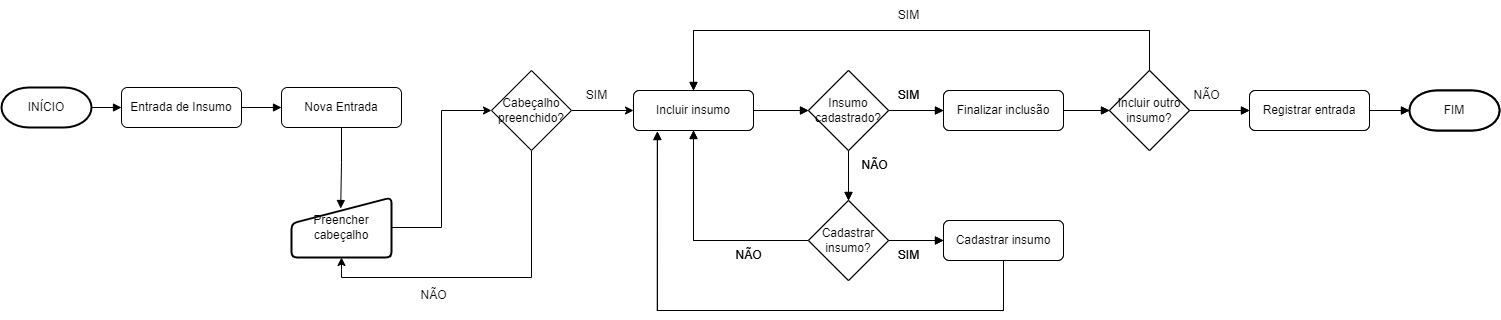

The diagram above was exported from draw.io. Its source (the exported page's mxGraphModel, read from the mxfile embedded in the PNG):
<mxGraphModel dx="1783" dy="1101" grid="1" gridSize="10" guides="1" tooltips="1" connect="1" arrows="1" fold="1" page="1" pageScale="1" pageWidth="1169" pageHeight="827" math="0" shadow="0">
  <root>
    <mxCell id="0" />
    <mxCell id="1" parent="0" />
    <mxCell id="VfdX-cCeP5PS5veQcd-i-45" style="edgeStyle=orthogonalEdgeStyle;rounded=0;orthogonalLoop=1;jettySize=auto;html=1;entryX=0;entryY=0.5;entryDx=0;entryDy=0;endArrow=block;endFill=1;" edge="1" parent="1" source="VfdX-cCeP5PS5veQcd-i-46" target="VfdX-cCeP5PS5veQcd-i-48">
      <mxGeometry relative="1" as="geometry" />
    </mxCell>
    <mxCell id="VfdX-cCeP5PS5veQcd-i-46" value="INÍCIO" style="strokeWidth=2;html=1;shape=mxgraph.flowchart.terminator;whiteSpace=wrap;" vertex="1" parent="1">
      <mxGeometry x="40" y="170" width="90" height="40" as="geometry" />
    </mxCell>
    <mxCell id="VfdX-cCeP5PS5veQcd-i-47" style="edgeStyle=orthogonalEdgeStyle;rounded=0;orthogonalLoop=1;jettySize=auto;html=1;entryX=0;entryY=0.5;entryDx=0;entryDy=0;endArrow=block;endFill=1;" edge="1" parent="1" source="VfdX-cCeP5PS5veQcd-i-48" target="VfdX-cCeP5PS5veQcd-i-76">
      <mxGeometry relative="1" as="geometry">
        <mxPoint x="330" y="190" as="targetPoint" />
      </mxGeometry>
    </mxCell>
    <mxCell id="VfdX-cCeP5PS5veQcd-i-48" value="Entrada de Insumo" style="rounded=1;whiteSpace=wrap;html=1;" vertex="1" parent="1">
      <mxGeometry x="160" y="170" width="120" height="40" as="geometry" />
    </mxCell>
    <mxCell id="VfdX-cCeP5PS5veQcd-i-49" style="edgeStyle=orthogonalEdgeStyle;rounded=0;orthogonalLoop=1;jettySize=auto;html=1;entryX=0.492;entryY=0.184;entryDx=0;entryDy=0;entryPerimeter=0;endArrow=block;endFill=1;" edge="1" parent="1" source="VfdX-cCeP5PS5veQcd-i-76" target="VfdX-cCeP5PS5veQcd-i-75">
      <mxGeometry relative="1" as="geometry">
        <mxPoint x="370" y="230" as="sourcePoint" />
      </mxGeometry>
    </mxCell>
    <mxCell id="VfdX-cCeP5PS5veQcd-i-50" style="edgeStyle=orthogonalEdgeStyle;rounded=0;orthogonalLoop=1;jettySize=auto;html=1;entryX=0;entryY=0.5;entryDx=0;entryDy=0;endArrow=block;endFill=1;" edge="1" parent="1" source="VfdX-cCeP5PS5veQcd-i-51" target="VfdX-cCeP5PS5veQcd-i-54">
      <mxGeometry relative="1" as="geometry" />
    </mxCell>
    <mxCell id="VfdX-cCeP5PS5veQcd-i-51" value="Incluir insumo" style="rounded=1;whiteSpace=wrap;html=1;" vertex="1" parent="1">
      <mxGeometry x="672" y="173" width="120" height="40" as="geometry" />
    </mxCell>
    <mxCell id="VfdX-cCeP5PS5veQcd-i-52" style="edgeStyle=orthogonalEdgeStyle;rounded=0;orthogonalLoop=1;jettySize=auto;html=1;endArrow=block;endFill=1;" edge="1" parent="1" source="VfdX-cCeP5PS5veQcd-i-54" target="VfdX-cCeP5PS5veQcd-i-61">
      <mxGeometry relative="1" as="geometry" />
    </mxCell>
    <mxCell id="VfdX-cCeP5PS5veQcd-i-53" style="edgeStyle=orthogonalEdgeStyle;rounded=0;orthogonalLoop=1;jettySize=auto;html=1;entryX=0.5;entryY=0;entryDx=0;entryDy=0;endArrow=block;endFill=1;" edge="1" parent="1" source="VfdX-cCeP5PS5veQcd-i-54" target="VfdX-cCeP5PS5veQcd-i-57">
      <mxGeometry relative="1" as="geometry" />
    </mxCell>
    <mxCell id="VfdX-cCeP5PS5veQcd-i-54" value="Insumo cadastrado?" style="rhombus;whiteSpace=wrap;html=1;" vertex="1" parent="1">
      <mxGeometry x="847" y="153" width="80" height="80" as="geometry" />
    </mxCell>
    <mxCell id="VfdX-cCeP5PS5veQcd-i-55" style="edgeStyle=orthogonalEdgeStyle;rounded=0;orthogonalLoop=1;jettySize=auto;html=1;endArrow=block;endFill=1;" edge="1" parent="1" target="VfdX-cCeP5PS5veQcd-i-59">
      <mxGeometry relative="1" as="geometry">
        <mxPoint x="927" y="322.9999999999998" as="sourcePoint" />
      </mxGeometry>
    </mxCell>
    <mxCell id="VfdX-cCeP5PS5veQcd-i-56" style="edgeStyle=orthogonalEdgeStyle;rounded=0;orthogonalLoop=1;jettySize=auto;html=1;entryX=0.5;entryY=1;entryDx=0;entryDy=0;endArrow=block;endFill=1;exitX=0;exitY=0.5;exitDx=0;exitDy=0;" edge="1" parent="1" source="VfdX-cCeP5PS5veQcd-i-57" target="VfdX-cCeP5PS5veQcd-i-51">
      <mxGeometry relative="1" as="geometry">
        <mxPoint x="847" y="323" as="sourcePoint" />
      </mxGeometry>
    </mxCell>
    <mxCell id="VfdX-cCeP5PS5veQcd-i-57" value="Cadastrar insumo?&lt;br&gt;" style="rhombus;whiteSpace=wrap;html=1;" vertex="1" parent="1">
      <mxGeometry x="847" y="283" width="80" height="80" as="geometry" />
    </mxCell>
    <mxCell id="VfdX-cCeP5PS5veQcd-i-58" style="edgeStyle=orthogonalEdgeStyle;rounded=0;orthogonalLoop=1;jettySize=auto;html=1;entryX=0.199;entryY=1.025;entryDx=0;entryDy=0;entryPerimeter=0;endArrow=block;endFill=1;" edge="1" parent="1" source="VfdX-cCeP5PS5veQcd-i-59" target="VfdX-cCeP5PS5veQcd-i-51">
      <mxGeometry relative="1" as="geometry">
        <Array as="points">
          <mxPoint x="1042" y="393" />
          <mxPoint x="696" y="393" />
        </Array>
      </mxGeometry>
    </mxCell>
    <mxCell id="VfdX-cCeP5PS5veQcd-i-59" value="Cadastrar insumo&lt;br&gt;" style="rounded=1;whiteSpace=wrap;html=1;" vertex="1" parent="1">
      <mxGeometry x="982" y="303" width="120" height="40" as="geometry" />
    </mxCell>
    <mxCell id="VfdX-cCeP5PS5veQcd-i-60" style="edgeStyle=orthogonalEdgeStyle;rounded=0;orthogonalLoop=1;jettySize=auto;html=1;endArrow=block;endFill=1;" edge="1" parent="1" source="VfdX-cCeP5PS5veQcd-i-61" target="VfdX-cCeP5PS5veQcd-i-68">
      <mxGeometry relative="1" as="geometry" />
    </mxCell>
    <mxCell id="VfdX-cCeP5PS5veQcd-i-61" value="Finalizar inclusão" style="rounded=1;whiteSpace=wrap;html=1;" vertex="1" parent="1">
      <mxGeometry x="982" y="173" width="120" height="40" as="geometry" />
    </mxCell>
    <mxCell id="VfdX-cCeP5PS5veQcd-i-62" value="NÃO" style="text;html=1;align=center;verticalAlign=middle;resizable=0;points=[];autosize=1;strokeColor=none;fillColor=none;" vertex="1" parent="1">
      <mxGeometry x="762" y="323" width="50" height="30" as="geometry" />
    </mxCell>
    <mxCell id="VfdX-cCeP5PS5veQcd-i-63" value="NÃO" style="text;html=1;align=center;verticalAlign=middle;resizable=0;points=[];autosize=1;strokeColor=none;fillColor=none;" vertex="1" parent="1">
      <mxGeometry x="888" y="233" width="50" height="30" as="geometry" />
    </mxCell>
    <mxCell id="VfdX-cCeP5PS5veQcd-i-64" value="SIM" style="text;html=1;align=center;verticalAlign=middle;resizable=0;points=[];autosize=1;strokeColor=none;fillColor=none;" vertex="1" parent="1">
      <mxGeometry x="927" y="323" width="40" height="30" as="geometry" />
    </mxCell>
    <mxCell id="VfdX-cCeP5PS5veQcd-i-65" value="SIM" style="text;html=1;align=center;verticalAlign=middle;resizable=0;points=[];autosize=1;strokeColor=none;fillColor=none;" vertex="1" parent="1">
      <mxGeometry x="927" y="163" width="40" height="30" as="geometry" />
    </mxCell>
    <mxCell id="VfdX-cCeP5PS5veQcd-i-66" style="edgeStyle=orthogonalEdgeStyle;rounded=0;orthogonalLoop=1;jettySize=auto;html=1;entryX=0.5;entryY=0;entryDx=0;entryDy=0;endArrow=block;endFill=1;" edge="1" parent="1" source="VfdX-cCeP5PS5veQcd-i-68" target="VfdX-cCeP5PS5veQcd-i-51">
      <mxGeometry relative="1" as="geometry">
        <Array as="points">
          <mxPoint x="1188" y="113" />
          <mxPoint x="732" y="113" />
        </Array>
      </mxGeometry>
    </mxCell>
    <mxCell id="VfdX-cCeP5PS5veQcd-i-67" style="edgeStyle=orthogonalEdgeStyle;rounded=0;orthogonalLoop=1;jettySize=auto;html=1;endArrow=block;endFill=1;" edge="1" parent="1" source="VfdX-cCeP5PS5veQcd-i-68" target="VfdX-cCeP5PS5veQcd-i-73">
      <mxGeometry relative="1" as="geometry">
        <mxPoint x="1278" y="193" as="targetPoint" />
      </mxGeometry>
    </mxCell>
    <mxCell id="VfdX-cCeP5PS5veQcd-i-68" value="Incluir outro insumo?&lt;br&gt;" style="rhombus;whiteSpace=wrap;html=1;" vertex="1" parent="1">
      <mxGeometry x="1148" y="153" width="80" height="80" as="geometry" />
    </mxCell>
    <mxCell id="VfdX-cCeP5PS5veQcd-i-69" value="SIM" style="text;html=1;align=center;verticalAlign=middle;resizable=0;points=[];autosize=1;strokeColor=none;fillColor=none;" vertex="1" parent="1">
      <mxGeometry x="927" y="83" width="40" height="30" as="geometry" />
    </mxCell>
    <mxCell id="VfdX-cCeP5PS5veQcd-i-71" value="FIM" style="strokeWidth=2;html=1;shape=mxgraph.flowchart.terminator;whiteSpace=wrap;" vertex="1" parent="1">
      <mxGeometry x="1448" y="173" width="90" height="40" as="geometry" />
    </mxCell>
    <mxCell id="VfdX-cCeP5PS5veQcd-i-72" style="edgeStyle=orthogonalEdgeStyle;rounded=0;orthogonalLoop=1;jettySize=auto;html=1;endArrow=block;endFill=1;" edge="1" parent="1" source="VfdX-cCeP5PS5veQcd-i-73" target="VfdX-cCeP5PS5veQcd-i-71">
      <mxGeometry relative="1" as="geometry" />
    </mxCell>
    <mxCell id="VfdX-cCeP5PS5veQcd-i-73" value="Registrar entrada" style="rounded=1;whiteSpace=wrap;html=1;" vertex="1" parent="1">
      <mxGeometry x="1288" y="173" width="120" height="40" as="geometry" />
    </mxCell>
    <mxCell id="VfdX-cCeP5PS5veQcd-i-74" style="edgeStyle=orthogonalEdgeStyle;rounded=0;orthogonalLoop=1;jettySize=auto;html=1;entryX=0;entryY=0.5;entryDx=0;entryDy=0;" edge="1" parent="1" source="VfdX-cCeP5PS5veQcd-i-75" target="VfdX-cCeP5PS5veQcd-i-79">
      <mxGeometry relative="1" as="geometry" />
    </mxCell>
    <mxCell id="VfdX-cCeP5PS5veQcd-i-75" value="Preencher cabeçalho" style="html=1;strokeWidth=2;shape=manualInput;whiteSpace=wrap;rounded=1;size=26;arcSize=11;" vertex="1" parent="1">
      <mxGeometry x="330" y="280" width="100" height="60" as="geometry" />
    </mxCell>
    <mxCell id="VfdX-cCeP5PS5veQcd-i-76" value="Nova Entrada" style="rounded=1;whiteSpace=wrap;html=1;" vertex="1" parent="1">
      <mxGeometry x="320" y="170" width="120" height="40" as="geometry" />
    </mxCell>
    <mxCell id="VfdX-cCeP5PS5veQcd-i-77" style="edgeStyle=orthogonalEdgeStyle;rounded=0;orthogonalLoop=1;jettySize=auto;html=1;entryX=0.5;entryY=1;entryDx=0;entryDy=0;" edge="1" parent="1" source="VfdX-cCeP5PS5veQcd-i-79" target="VfdX-cCeP5PS5veQcd-i-75">
      <mxGeometry relative="1" as="geometry">
        <Array as="points">
          <mxPoint x="570" y="360" />
          <mxPoint x="380" y="360" />
        </Array>
      </mxGeometry>
    </mxCell>
    <mxCell id="VfdX-cCeP5PS5veQcd-i-78" style="edgeStyle=orthogonalEdgeStyle;rounded=0;orthogonalLoop=1;jettySize=auto;html=1;" edge="1" parent="1" source="VfdX-cCeP5PS5veQcd-i-79" target="VfdX-cCeP5PS5veQcd-i-51">
      <mxGeometry relative="1" as="geometry" />
    </mxCell>
    <mxCell id="VfdX-cCeP5PS5veQcd-i-79" value="Cabeçalho preenchido?" style="rhombus;whiteSpace=wrap;html=1;" vertex="1" parent="1">
      <mxGeometry x="530" y="153" width="80" height="80" as="geometry" />
    </mxCell>
    <mxCell id="VfdX-cCeP5PS5veQcd-i-80" value="NÃO" style="text;html=1;align=center;verticalAlign=middle;resizable=0;points=[];autosize=1;strokeColor=none;fillColor=none;" vertex="1" parent="1">
      <mxGeometry x="447" y="363" width="50" height="30" as="geometry" />
    </mxCell>
    <mxCell id="VfdX-cCeP5PS5veQcd-i-81" style="edgeStyle=orthogonalEdgeStyle;rounded=0;orthogonalLoop=1;jettySize=auto;html=1;entryX=0;entryY=0.5;entryDx=0;entryDy=0;endArrow=block;endFill=1;" edge="1" parent="1" source="VfdX-cCeP5PS5veQcd-i-82" target="VfdX-cCeP5PS5veQcd-i-85">
      <mxGeometry relative="1" as="geometry" />
    </mxCell>
    <mxCell id="VfdX-cCeP5PS5veQcd-i-82" value="Incluir insumo" style="rounded=1;whiteSpace=wrap;html=1;" vertex="1" parent="1">
      <mxGeometry x="672" y="173" width="120" height="40" as="geometry" />
    </mxCell>
    <mxCell id="VfdX-cCeP5PS5veQcd-i-83" style="edgeStyle=orthogonalEdgeStyle;rounded=0;orthogonalLoop=1;jettySize=auto;html=1;endArrow=block;endFill=1;" edge="1" parent="1" source="VfdX-cCeP5PS5veQcd-i-85" target="VfdX-cCeP5PS5veQcd-i-92">
      <mxGeometry relative="1" as="geometry" />
    </mxCell>
    <mxCell id="VfdX-cCeP5PS5veQcd-i-84" style="edgeStyle=orthogonalEdgeStyle;rounded=0;orthogonalLoop=1;jettySize=auto;html=1;entryX=0.5;entryY=0;entryDx=0;entryDy=0;endArrow=block;endFill=1;" edge="1" parent="1" source="VfdX-cCeP5PS5veQcd-i-85" target="VfdX-cCeP5PS5veQcd-i-88">
      <mxGeometry relative="1" as="geometry" />
    </mxCell>
    <mxCell id="VfdX-cCeP5PS5veQcd-i-85" value="Insumo cadastrado?" style="rhombus;whiteSpace=wrap;html=1;" vertex="1" parent="1">
      <mxGeometry x="847" y="153" width="80" height="80" as="geometry" />
    </mxCell>
    <mxCell id="VfdX-cCeP5PS5veQcd-i-86" style="edgeStyle=orthogonalEdgeStyle;rounded=0;orthogonalLoop=1;jettySize=auto;html=1;endArrow=block;endFill=1;" edge="1" parent="1" target="VfdX-cCeP5PS5veQcd-i-90">
      <mxGeometry relative="1" as="geometry">
        <mxPoint x="927" y="322.9999999999998" as="sourcePoint" />
      </mxGeometry>
    </mxCell>
    <mxCell id="VfdX-cCeP5PS5veQcd-i-87" style="edgeStyle=orthogonalEdgeStyle;rounded=0;orthogonalLoop=1;jettySize=auto;html=1;entryX=0.5;entryY=1;entryDx=0;entryDy=0;endArrow=block;endFill=1;exitX=0;exitY=0.5;exitDx=0;exitDy=0;" edge="1" parent="1" source="VfdX-cCeP5PS5veQcd-i-88" target="VfdX-cCeP5PS5veQcd-i-82">
      <mxGeometry relative="1" as="geometry">
        <mxPoint x="847" y="323" as="sourcePoint" />
      </mxGeometry>
    </mxCell>
    <mxCell id="VfdX-cCeP5PS5veQcd-i-88" value="Cadastrar insumo?&lt;br&gt;" style="rhombus;whiteSpace=wrap;html=1;" vertex="1" parent="1">
      <mxGeometry x="847" y="283" width="80" height="80" as="geometry" />
    </mxCell>
    <mxCell id="VfdX-cCeP5PS5veQcd-i-89" style="edgeStyle=orthogonalEdgeStyle;rounded=0;orthogonalLoop=1;jettySize=auto;html=1;entryX=0.199;entryY=1.025;entryDx=0;entryDy=0;entryPerimeter=0;endArrow=block;endFill=1;" edge="1" parent="1" source="VfdX-cCeP5PS5veQcd-i-90" target="VfdX-cCeP5PS5veQcd-i-82">
      <mxGeometry relative="1" as="geometry">
        <Array as="points">
          <mxPoint x="1042" y="393" />
          <mxPoint x="696" y="393" />
        </Array>
      </mxGeometry>
    </mxCell>
    <mxCell id="VfdX-cCeP5PS5veQcd-i-90" value="Cadastrar insumo&lt;br&gt;" style="rounded=1;whiteSpace=wrap;html=1;" vertex="1" parent="1">
      <mxGeometry x="982" y="303" width="120" height="40" as="geometry" />
    </mxCell>
    <mxCell id="VfdX-cCeP5PS5veQcd-i-91" style="edgeStyle=orthogonalEdgeStyle;rounded=0;orthogonalLoop=1;jettySize=auto;html=1;endArrow=block;endFill=1;" edge="1" parent="1" source="VfdX-cCeP5PS5veQcd-i-92" target="VfdX-cCeP5PS5veQcd-i-99">
      <mxGeometry relative="1" as="geometry" />
    </mxCell>
    <mxCell id="VfdX-cCeP5PS5veQcd-i-92" value="Finalizar inclusão" style="rounded=1;whiteSpace=wrap;html=1;" vertex="1" parent="1">
      <mxGeometry x="982" y="173" width="120" height="40" as="geometry" />
    </mxCell>
    <mxCell id="VfdX-cCeP5PS5veQcd-i-93" value="NÃO" style="text;html=1;align=center;verticalAlign=middle;resizable=0;points=[];autosize=1;strokeColor=none;fillColor=none;" vertex="1" parent="1">
      <mxGeometry x="762" y="323" width="50" height="30" as="geometry" />
    </mxCell>
    <mxCell id="VfdX-cCeP5PS5veQcd-i-94" value="NÃO" style="text;html=1;align=center;verticalAlign=middle;resizable=0;points=[];autosize=1;strokeColor=none;fillColor=none;" vertex="1" parent="1">
      <mxGeometry x="888" y="233" width="50" height="30" as="geometry" />
    </mxCell>
    <mxCell id="VfdX-cCeP5PS5veQcd-i-95" value="SIM" style="text;html=1;align=center;verticalAlign=middle;resizable=0;points=[];autosize=1;strokeColor=none;fillColor=none;" vertex="1" parent="1">
      <mxGeometry x="927" y="323" width="40" height="30" as="geometry" />
    </mxCell>
    <mxCell id="VfdX-cCeP5PS5veQcd-i-96" value="SIM" style="text;html=1;align=center;verticalAlign=middle;resizable=0;points=[];autosize=1;strokeColor=none;fillColor=none;" vertex="1" parent="1">
      <mxGeometry x="927" y="163" width="40" height="30" as="geometry" />
    </mxCell>
    <mxCell id="VfdX-cCeP5PS5veQcd-i-97" style="edgeStyle=orthogonalEdgeStyle;rounded=0;orthogonalLoop=1;jettySize=auto;html=1;entryX=0.5;entryY=0;entryDx=0;entryDy=0;endArrow=block;endFill=1;" edge="1" parent="1" source="VfdX-cCeP5PS5veQcd-i-99" target="VfdX-cCeP5PS5veQcd-i-82">
      <mxGeometry relative="1" as="geometry">
        <Array as="points">
          <mxPoint x="1188" y="113" />
          <mxPoint x="732" y="113" />
        </Array>
      </mxGeometry>
    </mxCell>
    <mxCell id="VfdX-cCeP5PS5veQcd-i-98" style="edgeStyle=orthogonalEdgeStyle;rounded=0;orthogonalLoop=1;jettySize=auto;html=1;endArrow=block;endFill=1;" edge="1" parent="1" source="VfdX-cCeP5PS5veQcd-i-99" target="VfdX-cCeP5PS5veQcd-i-103">
      <mxGeometry relative="1" as="geometry">
        <mxPoint x="1278" y="193" as="targetPoint" />
      </mxGeometry>
    </mxCell>
    <mxCell id="VfdX-cCeP5PS5veQcd-i-99" value="Incluir outro insumo?&lt;br&gt;" style="rhombus;whiteSpace=wrap;html=1;" vertex="1" parent="1">
      <mxGeometry x="1148" y="153" width="80" height="80" as="geometry" />
    </mxCell>
    <mxCell id="VfdX-cCeP5PS5veQcd-i-100" value="NÃO" style="text;html=1;align=center;verticalAlign=middle;resizable=0;points=[];autosize=1;strokeColor=none;fillColor=none;" vertex="1" parent="1">
      <mxGeometry x="1220" y="163" width="50" height="30" as="geometry" />
    </mxCell>
    <mxCell id="VfdX-cCeP5PS5veQcd-i-101" value="FIM" style="strokeWidth=2;html=1;shape=mxgraph.flowchart.terminator;whiteSpace=wrap;" vertex="1" parent="1">
      <mxGeometry x="1448" y="173" width="90" height="40" as="geometry" />
    </mxCell>
    <mxCell id="VfdX-cCeP5PS5veQcd-i-102" style="edgeStyle=orthogonalEdgeStyle;rounded=0;orthogonalLoop=1;jettySize=auto;html=1;endArrow=block;endFill=1;" edge="1" parent="1" source="VfdX-cCeP5PS5veQcd-i-103" target="VfdX-cCeP5PS5veQcd-i-101">
      <mxGeometry relative="1" as="geometry" />
    </mxCell>
    <mxCell id="VfdX-cCeP5PS5veQcd-i-103" value="Registrar entrada" style="rounded=1;whiteSpace=wrap;html=1;" vertex="1" parent="1">
      <mxGeometry x="1288" y="173" width="120" height="40" as="geometry" />
    </mxCell>
    <mxCell id="VfdX-cCeP5PS5veQcd-i-104" value="SIM" style="text;html=1;align=center;verticalAlign=middle;resizable=0;points=[];autosize=1;strokeColor=none;fillColor=none;" vertex="1" parent="1">
      <mxGeometry x="615" y="163" width="40" height="30" as="geometry" />
    </mxCell>
  </root>
</mxGraphModel>